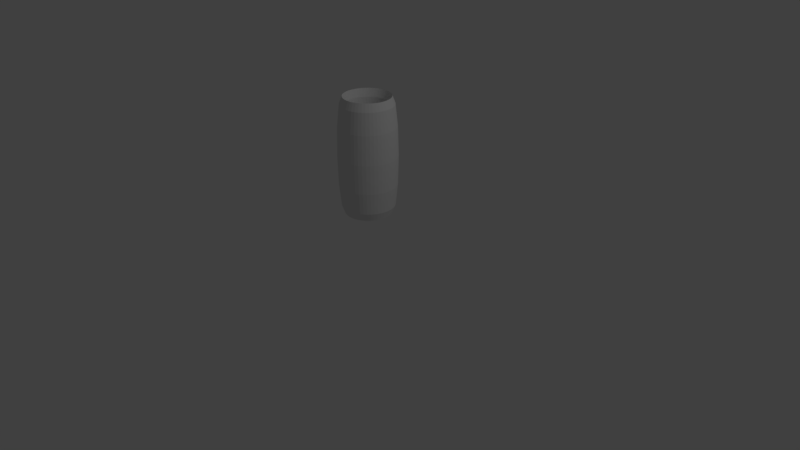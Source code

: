 # Source: cup.blend  (saved by Blender 2.78.0; exported with 4.5.12 LTS)
import bpy
from mathutils import Matrix  # noqa: F401  (used for matrix-valued properties, if any)

bpy.ops.wm.read_factory_settings(use_empty=True)
scene = bpy.context.scene
scene.name = 'Scene'

# ---- collections
col_collection_1 = bpy.data.collections.new('Collection 1'); scene.collection.children.link(col_collection_1)

# ---- materials (node trees are filled in below, after node groups)
mat_white = bpy.data.materials.new('white')
mat_white.alpha_threshold = 0.0
mat_white.use_transparent_shadow = False
mat_white.roughness = 0.5

# ---- material node trees

# ---- world
world_world = bpy.data.worlds.new('World'); scene.world = world_world
world_world.color = (0.05088, 0.05088, 0.05088)
world_world.use_sun_shadow = False
world_world.sun_shadow_jitter_overblur = 0.0
world_world.cycles.sampling_method = 'MANUAL'

# ---- cameras
cam_camera = bpy.data.cameras.new('Camera')
cam_camera.clip_end = 100.0
cam_camera.lens = 35.0
cam_camera.sensor_width = 32.0
cam_camera.sensor_height = 18.0
cam_camera.ortho_scale = 7.314
cam_camera.dof.focus_distance = 0.0
cam_camera.dof.aperture_fstop = 128.0

# ---- lights
light_lamp = bpy.data.lights.new('Lamp', 'POINT')
light_lamp.transmission_factor = 0.0
light_lamp.cutoff_distance = 30.0
light_lamp.energy = 100.0
light_lamp.shadow_buffer_clip_start = 1.001
light_lamp.shadow_soft_size = 0.1
light_lamp.shadow_maximum_resolution = 0.006
light_lamp.use_absolute_resolution = True

# ---- meshes
me_x = bpy.data.meshes.new('円柱')
me_x.from_pydata([(0.0, 1.0, -1.0), (0.0, 1.0, 1.0), (0.1951, 0.9808, -1.0), (0.1951, 0.9808, 1.0), (0.3827, 0.9239, -1.0), (0.3827, 0.9239, 1.0), (0.5556, 0.8315, -1.0), (0.5556, 0.8315, 1.0), (0.7071, 0.7071, -1.0), (0.7071, 0.7071, 1.0), (0.8315, 0.5556, -1.0), (0.8315, 0.5556, 1.0), (0.9239, 0.3827, -1.0), (0.9239, 0.3827, 1.0), (0.9808, 0.1951, -1.0), (0.9808, 0.1951, 1.0), (1.0, 7.55e-08, -1.0), (1.0, 7.55e-08, 1.0), (0.9808, -0.1951, -1.0), (0.9808, -0.1951, 1.0), (0.9239, -0.3827, -1.0), (0.9239, -0.3827, 1.0), (0.8315, -0.5556, -1.0), (0.8315, -0.5556, 1.0), (0.7071, -0.7071, -1.0), (0.7071, -0.7071, 1.0), (0.5556, -0.8315, -1.0), (0.5556, -0.8315, 1.0), (0.3827, -0.9239, -1.0), (0.3827, -0.9239, 1.0), (0.1951, -0.9808, -1.0), (0.1951, -0.9808, 1.0), (-3.258e-07, -1.0, -1.0), (-3.258e-07, -1.0, 1.0), (-0.1951, -0.9808, -1.0), (-0.1951, -0.9808, 1.0), (-0.3827, -0.9239, -1.0), (-0.3827, -0.9239, 1.0), (-0.5556, -0.8315, -1.0), (-0.5556, -0.8315, 1.0), (-0.7071, -0.7071, -1.0), (-0.7071, -0.7071, 1.0), (-0.8315, -0.5556, -1.0), (-0.8315, -0.5556, 1.0), (-0.9239, -0.3827, -1.0), (-0.9239, -0.3827, 1.0), (-0.9808, -0.1951, -1.0), (-0.9808, -0.1951, 1.0), (-1.0, 9.656e-07, -1.0), (-1.0, 9.656e-07, 1.0), (-0.9808, 0.1951, -1.0), (-0.9808, 0.1951, 1.0), (-0.9239, 0.3827, -1.0), (-0.9239, 0.3827, 1.0), (-0.8315, 0.5556, -1.0), (-0.8315, 0.5556, 1.0), (-0.7071, 0.7071, -1.0), (-0.7071, 0.7071, 1.0), (-0.5556, 0.8315, -1.0), (-0.5556, 0.8315, 1.0), (-0.3827, 0.9239, -1.0), (-0.3827, 0.9239, 1.0), (-0.1951, 0.9808, -1.0), (-0.1951, 0.9808, 1.0), (1.24, 0.00344, 733.3), (1.207, 0.00344, 1108.0), (1.115, 0.00344, 1383.0), (0.9901, 0.00344, 1483.0), (0.8651, 0.00344, 1383.0), (0.7736, 0.00344, 1108.0), (0.7401, 0.00344, 733.3), (0.7736, 0.00344, 358.3), (0.8651, 0.00344, 83.76), (0.9901, 0.00344, -16.72), (1.115, 0.00344, 83.76), (1.207, 0.00344, 358.3), (1.229, 0.1666, 733.3), (1.196, 0.1622, 1108.0), (1.105, 0.1503, 1383.0), (0.9815, 0.134, 1483.0), (0.8576, 0.1177, 1383.0), (0.7668, 0.1057, 1108.0), (0.7336, 0.1013, 733.3), (0.7668, 0.1057, 358.3), (0.8576, 0.1177, 83.76), (0.9815, 0.134, -16.72), (1.105, 0.1503, 83.76), (1.196, 0.1622, 358.3), (1.197, 0.327, 733.3), (1.165, 0.3183, 1108.0), (1.077, 0.2946, 1383.0), (0.956, 0.2623, 1483.0), (0.8352, 0.2299, 1383.0), (0.7469, 0.2062, 1108.0), (0.7145, 0.1976, 733.3), (0.7469, 0.2062, 358.3), (0.8352, 0.2299, 83.76), (0.956, 0.2623, -16.72), (1.077, 0.2946, 83.76), (1.165, 0.3183, 358.3), (1.145, 0.4818, 733.3), (1.114, 0.469, 1108.0), (1.029, 0.434, 1383.0), (0.9139, 0.3861, 1483.0), (0.7985, 0.3383, 1383.0), (0.7139, 0.3033, 1108.0), (0.683, 0.2905, 733.3), (0.7139, 0.3033, 358.3), (0.7985, 0.3383, 83.76), (0.9139, 0.3861, -16.72), (1.029, 0.434, 83.76), (1.114, 0.469, 358.3), (1.073, 0.6284, 733.3), (1.044, 0.6117, 1108.0), (0.9643, 0.5659, 1383.0), (0.8561, 0.5034, 1483.0), (0.7478, 0.4409, 1383.0), (0.6686, 0.3952, 1108.0), (0.6396, 0.3784, 733.3), (0.6686, 0.3952, 358.3), (0.7478, 0.4409, 83.76), (0.8561, 0.5034, -16.72), (0.9643, 0.5659, 83.76), (1.044, 0.6117, 358.3), (0.9817, 0.7644, 733.3), (0.9552, 0.744, 1108.0), (0.8826, 0.6883, 1383.0), (0.7834, 0.6122, 1483.0), (0.6842, 0.5361, 1383.0), (0.6116, 0.4804, 1108.0), (0.5851, 0.46, 733.3), (0.6116, 0.4804, 358.3), (0.6842, 0.5361, 83.76), (0.7834, 0.6122, -16.72), (0.8826, 0.6883, 83.76), (0.9552, 0.744, 358.3), (0.8739, 0.8873, 733.3), (0.8503, 0.8636, 1108.0), (0.7856, 0.7989, 1383.0), (0.6972, 0.7105, 1483.0), (0.6088, 0.6222, 1383.0), (0.5441, 0.5575, 1108.0), (0.5204, 0.5338, 733.3), (0.5441, 0.5575, 358.3), (0.6088, 0.6222, 83.76), (0.6972, 0.7105, -16.72), (0.7856, 0.7989, 83.76), (0.8503, 0.8636, 358.3), (0.751, 0.9951, 733.3), (0.7306, 0.9686, 1108.0), (0.6749, 0.896, 1383.0), (0.5988, 0.7968, 1483.0), (0.5227, 0.6976, 1383.0), (0.467, 0.625, 1108.0), (0.4466, 0.5985, 733.3), (0.467, 0.625, 358.3), (0.5227, 0.6976, 83.76), (0.5988, 0.7968, -16.72), (0.6749, 0.896, 83.76), (0.7306, 0.9686, 358.3), (0.6151, 1.086, 733.3), (0.5983, 1.057, 1108.0), (0.5526, 0.9777, 1383.0), (0.4901, 0.8695, 1483.0), (0.4276, 0.7612, 1383.0), (0.3818, 0.682, 1108.0), (0.3651, 0.653, 733.3), (0.3818, 0.682, 358.3), (0.4276, 0.7612, 83.76), (0.4901, 0.8695, -16.72), (0.5526, 0.9777, 83.76), (0.5983, 1.057, 358.3), (0.4684, 1.158, 733.3), (0.4556, 1.127, 1108.0), (0.4206, 1.043, 1383.0), (0.3727, 0.9273, 1483.0), (0.3249, 0.8118, 1383.0), (0.2899, 0.7273, 1108.0), (0.2771, 0.6963, 733.3), (0.2899, 0.7273, 358.3), (0.3249, 0.8118, 83.76), (0.3727, 0.9273, -16.72), (0.4206, 1.043, 83.76), (0.4556, 1.127, 358.3), (0.3136, 1.211, 733.3), (0.3049, 1.178, 1108.0), (0.2812, 1.09, 1383.0), (0.2489, 0.9694, 1483.0), (0.2165, 0.8486, 1383.0), (0.1928, 0.7602, 1108.0), (0.1842, 0.7279, 733.3), (0.1928, 0.7602, 358.3), (0.2165, 0.8486, 83.76), (0.2489, 0.9694, -16.72), (0.2812, 1.09, 83.76), (0.3049, 1.178, 358.3), (0.1532, 1.243, 733.3), (0.1488, 1.21, 1108.0), (0.1369, 1.119, 1383.0), (0.1206, 0.9949, 1483.0), (0.1043, 0.871, 1383.0), (0.09232, 0.7802, 1108.0), (0.08795, 0.747, 733.3), (0.09232, 0.7802, 358.3), (0.1043, 0.871, 83.76), (0.1206, 0.9949, -16.72), (0.1369, 1.119, 83.76), (0.1488, 1.21, 358.3), (-0.009943, 1.253, 733.3), (-0.009943, 1.22, 1108.0), (-0.009943, 1.128, 1383.0), (-0.009943, 1.003, 1483.0), (-0.009943, 0.8784, 1383.0), (-0.009943, 0.7869, 1108.0), (-0.009943, 0.7534, 733.3), (-0.009943, 0.7869, 358.3), (-0.009943, 0.8784, 83.76), (-0.009943, 1.003, -16.72), (-0.009943, 1.128, 83.76), (-0.009943, 1.22, 358.3), (-0.1731, 1.243, 733.3), (-0.1687, 1.21, 1108.0), (-0.1568, 1.119, 1383.0), (-0.1405, 0.9949, 1483.0), (-0.1242, 0.871, 1383.0), (-0.1122, 0.7802, 1108.0), (-0.1078, 0.747, 733.3), (-0.1122, 0.7802, 358.3), (-0.1242, 0.871, 83.76), (-0.1405, 0.9949, -16.72), (-0.1568, 1.119, 83.76), (-0.1687, 1.21, 358.3), (-0.3335, 1.211, 733.3), (-0.3248, 1.178, 1108.0), (-0.3011, 1.09, 1383.0), (-0.2688, 0.9694, 1483.0), (-0.2364, 0.8486, 1383.0), (-0.2127, 0.7602, 1108.0), (-0.2041, 0.7279, 733.3), (-0.2127, 0.7602, 358.3), (-0.2364, 0.8486, 83.76), (-0.2688, 0.9694, -16.72), (-0.3011, 1.09, 83.76), (-0.3248, 1.178, 358.3), (-0.4883, 1.158, 733.3), (-0.4755, 1.127, 1108.0), (-0.4405, 1.043, 1383.0), (-0.3926, 0.9273, 1483.0), (-0.3448, 0.8118, 1383.0), (-0.3098, 0.7273, 1108.0), (-0.297, 0.6963, 733.3), (-0.3098, 0.7273, 358.3), (-0.3448, 0.8118, 83.76), (-0.3926, 0.9273, -16.72), (-0.4405, 1.043, 83.76), (-0.4755, 1.127, 358.3), (-0.6349, 1.086, 733.3), (-0.6182, 1.057, 1108.0), (-0.5724, 0.9777, 1383.0), (-0.5099, 0.8695, 1483.0), (-0.4474, 0.7612, 1383.0), (-0.4017, 0.682, 1108.0), (-0.3849, 0.653, 733.3), (-0.4017, 0.682, 358.3), (-0.4474, 0.7612, 83.76), (-0.5099, 0.8695, -16.72), (-0.5724, 0.9777, 83.76), (-0.6182, 1.057, 358.3), (-0.7709, 0.9951, 733.3), (-0.7505, 0.9686, 1108.0), (-0.6948, 0.896, 1383.0), (-0.6187, 0.7968, 1483.0), (-0.5426, 0.6976, 1383.0), (-0.4869, 0.625, 1108.0), (-0.4665, 0.5985, 733.3), (-0.4869, 0.625, 358.3), (-0.5426, 0.6976, 83.76), (-0.6187, 0.7968, -16.72), (-0.6948, 0.896, 83.76), (-0.7505, 0.9686, 358.3), (-0.8938, 0.8873, 733.3), (-0.8701, 0.8636, 1108.0), (-0.8054, 0.7989, 1383.0), (-0.7171, 0.7105, 1483.0), (-0.6287, 0.6222, 1383.0), (-0.564, 0.5575, 1108.0), (-0.5403, 0.5338, 733.3), (-0.564, 0.5575, 358.3), (-0.6287, 0.6222, 83.76), (-0.7171, 0.7105, -16.72), (-0.8054, 0.7989, 83.76), (-0.8701, 0.8636, 358.3), (-1.002, 0.7644, 733.3), (-0.9751, 0.744, 1108.0), (-0.9025, 0.6883, 1383.0), (-0.8033, 0.6122, 1483.0), (-0.7041, 0.5361, 1383.0), (-0.6315, 0.4804, 1108.0), (-0.605, 0.46, 733.3), (-0.6315, 0.4804, 358.3), (-0.7041, 0.5361, 83.76), (-0.8033, 0.6122, -16.72), (-0.9025, 0.6883, 83.76), (-0.9751, 0.744, 358.3), (-1.092, 0.6284, 733.3), (-1.063, 0.6117, 1108.0), (-0.9842, 0.5659, 1383.0), (-0.876, 0.5034, 1483.0), (-0.7677, 0.4409, 1383.0), (-0.6885, 0.3952, 1108.0), (-0.6595, 0.3784, 733.3), (-0.6885, 0.3952, 358.3), (-0.7677, 0.4409, 83.76), (-0.876, 0.5034, -16.72), (-0.9842, 0.5659, 83.76), (-1.063, 0.6117, 358.3), (-1.165, 0.4818, 733.3), (-1.134, 0.469, 1108.0), (-1.049, 0.434, 1383.0), (-0.9338, 0.3861, 1483.0), (-0.8183, 0.3383, 1383.0), (-0.7338, 0.3033, 1108.0), (-0.7029, 0.2905, 733.3), (-0.7338, 0.3033, 358.3), (-0.8183, 0.3383, 83.76), (-0.9338, 0.3861, -16.72), (-1.049, 0.434, 83.76), (-1.134, 0.469, 358.3), (-1.217, 0.327, 733.3), (-1.185, 0.3183, 1108.0), (-1.097, 0.2946, 1383.0), (-0.9759, 0.2623, 1483.0), (-0.8551, 0.2299, 1383.0), (-0.7667, 0.2062, 1108.0), (-0.7344, 0.1976, 733.3), (-0.7667, 0.2062, 358.3), (-0.8551, 0.2299, 83.76), (-0.9759, 0.2623, -16.72), (-1.097, 0.2946, 83.76), (-1.185, 0.3183, 358.3), (-1.249, 0.1666, 733.3), (-1.216, 0.1622, 1108.0), (-1.125, 0.1503, 1383.0), (-1.001, 0.134, 1483.0), (-0.8775, 0.1177, 1383.0), (-0.7867, 0.1057, 1108.0), (-0.7535, 0.1013, 733.3), (-0.7867, 0.1057, 358.3), (-0.8775, 0.1177, 83.76), (-1.001, 0.134, -16.72), (-1.125, 0.1503, 83.76), (-1.216, 0.1622, 358.3), (-1.26, 0.00344, 733.3), (-1.226, 0.00344, 1108.0), (-1.135, 0.00344, 1383.0), (-1.01, 0.00344, 1483.0), (-0.8849, 0.00344, 1383.0), (-0.7934, 0.00344, 1108.0), (-0.7599, 0.00344, 733.3), (-0.7934, 0.00344, 358.3), (-0.8849, 0.00344, 83.76), (-1.01, 0.00344, -16.72), (-1.135, 0.00344, 83.76), (-1.226, 0.00344, 358.3), (-1.249, -0.1597, 733.3), (-1.216, -0.1553, 1108.0), (-1.125, -0.1434, 1383.0), (-1.001, -0.1271, 1483.0), (-0.8775, -0.1108, 1383.0), (-0.7867, -0.09883, 1108.0), (-0.7535, -0.09446, 733.3), (-0.7867, -0.09883, 358.3), (-0.8775, -0.1108, 83.76), (-1.001, -0.1271, -16.72), (-1.125, -0.1434, 83.76), (-1.216, -0.1553, 358.3), (-1.217, -0.3201, 733.3), (-1.185, -0.3114, 1108.0), (-1.097, -0.2877, 1383.0), (-0.9759, -0.2554, 1483.0), (-0.8551, -0.223, 1383.0), (-0.7667, -0.1993, 1108.0), (-0.7344, -0.1907, 733.3), (-0.7667, -0.1993, 358.3), (-0.8551, -0.223, 83.76), (-0.9759, -0.2554, -16.72), (-1.097, -0.2877, 83.76), (-1.185, -0.3114, 358.3), (-1.165, -0.4749, 733.3), (-1.134, -0.4621, 1108.0), (-1.049, -0.4271, 1383.0), (-0.9338, -0.3792, 1483.0), (-0.8183, -0.3314, 1383.0), (-0.7338, -0.2964, 1108.0), (-0.7029, -0.2836, 733.3), (-0.7338, -0.2964, 358.3), (-0.8183, -0.3314, 83.76), (-0.9338, -0.3792, -16.72), (-1.049, -0.4271, 83.76), (-1.134, -0.4621, 358.3), (-1.092, -0.6216, 733.3), (-1.063, -0.6048, 1108.0), (-0.9842, -0.5591, 1383.0), (-0.876, -0.4966, 1483.0), (-0.7677, -0.4341, 1383.0), (-0.6885, -0.3883, 1108.0), (-0.6595, -0.3716, 733.3), (-0.6885, -0.3883, 358.3), (-0.7677, -0.4341, 83.76), (-0.876, -0.4966, -16.72), (-0.9842, -0.5591, 83.76), (-1.063, -0.6048, 358.3), (-1.002, -0.7575, 733.3), (-0.9751, -0.7371, 1108.0), (-0.9025, -0.6814, 1383.0), (-0.8033, -0.6053, 1483.0), (-0.7041, -0.5292, 1383.0), (-0.6315, -0.4735, 1108.0), (-0.605, -0.4531, 733.3), (-0.6315, -0.4735, 358.3), (-0.7041, -0.5292, 83.76), (-0.8033, -0.6053, -16.72), (-0.9025, -0.6814, 83.76), (-0.9751, -0.7371, 358.3), (-0.8938, -0.8804, 733.3), (-0.8701, -0.8568, 1108.0), (-0.8054, -0.7921, 1383.0), (-0.7171, -0.7037, 1483.0), (-0.6287, -0.6153, 1383.0), (-0.564, -0.5506, 1108.0), (-0.5403, -0.5269, 733.3), (-0.564, -0.5506, 358.3), (-0.6287, -0.6153, 83.76), (-0.7171, -0.7037, -16.72), (-0.8054, -0.7921, 83.76), (-0.8701, -0.8568, 358.3), (-0.7709, -0.9883, 733.3), (-0.7505, -0.9617, 1108.0), (-0.6948, -0.8891, 1383.0), (-0.6187, -0.7899, 1483.0), (-0.5426, -0.6907, 1383.0), (-0.4869, -0.6181, 1108.0), (-0.4665, -0.5916, 733.3), (-0.4869, -0.6181, 358.3), (-0.5426, -0.6907, 83.76), (-0.6187, -0.7899, -16.72), (-0.6948, -0.8891, 83.76), (-0.7505, -0.9617, 358.3), (-0.6349, -1.079, 733.3), (-0.6182, -1.05, 1108.0), (-0.5724, -0.9708, 1383.0), (-0.5099, -0.8626, 1483.0), (-0.4474, -0.7543, 1383.0), (-0.4017, -0.6751, 1108.0), (-0.3849, -0.6461, 733.3), (-0.4017, -0.6751, 358.3), (-0.4474, -0.7543, 83.76), (-0.5099, -0.8626, -16.72), (-0.5724, -0.9708, 83.76), (-0.6182, -1.05, 358.3), (-0.4883, -1.151, 733.3), (-0.4755, -1.12, 1108.0), (-0.4405, -1.036, 1383.0), (-0.3926, -0.9204, 1483.0), (-0.3448, -0.805, 1383.0), (-0.3098, -0.7204, 1108.0), (-0.297, -0.6895, 733.3), (-0.3098, -0.7204, 358.3), (-0.3448, -0.805, 83.76), (-0.3926, -0.9204, -16.72), (-0.4405, -1.036, 83.76), (-0.4755, -1.12, 358.3), (-0.3335, -1.204, 733.3), (-0.3248, -1.172, 1108.0), (-0.3011, -1.083, 1383.0), (-0.2688, -0.9625, 1483.0), (-0.2364, -0.8417, 1383.0), (-0.2127, -0.7534, 1108.0), (-0.2041, -0.721, 733.3), (-0.2127, -0.7534, 358.3), (-0.2364, -0.8417, 83.76), (-0.2688, -0.9625, -16.72), (-0.3011, -1.083, 83.76), (-0.3248, -1.172, 358.3), (-0.1731, -1.236, 733.3), (-0.1687, -1.203, 1108.0), (-0.1568, -1.112, 1383.0), (-0.1405, -0.988, 1483.0), (-0.1242, -0.8641, 1383.0), (-0.1122, -0.7734, 1108.0), (-0.1078, -0.7401, 733.3), (-0.1122, -0.7734, 358.3), (-0.1242, -0.8641, 83.76), (-0.1405, -0.988, -16.72), (-0.1568, -1.112, 83.76), (-0.1687, -1.203, 358.3), (-0.009943, -1.247, 733.3), (-0.009943, -1.213, 1108.0), (-0.009943, -1.122, 1383.0), (-0.009943, -0.9966, 1483.0), (-0.009943, -0.8716, 1383.0), (-0.009943, -0.7801, 1108.0), (-0.009943, -0.7466, 733.3), (-0.009943, -0.7801, 358.3), (-0.009943, -0.8716, 83.76), (-0.009943, -0.9966, -16.72), (-0.009943, -1.122, 83.76), (-0.009943, -1.213, 358.3), (0.1532, -1.236, 733.3), (0.1488, -1.203, 1108.0), (0.1369, -1.112, 1383.0), (0.1206, -0.988, 1483.0), (0.1043, -0.8641, 1383.0), (0.09232, -0.7734, 1108.0), (0.08795, -0.7401, 733.3), (0.09232, -0.7734, 358.3), (0.1043, -0.8641, 83.76), (0.1206, -0.988, -16.72), (0.1369, -1.112, 83.76), (0.1488, -1.203, 358.3), (0.3136, -1.204, 733.3), (0.3049, -1.172, 1108.0), (0.2812, -1.083, 1383.0), (0.2489, -0.9625, 1483.0), (0.2165, -0.8417, 1383.0), (0.1928, -0.7534, 1108.0), (0.1842, -0.721, 733.3), (0.1928, -0.7534, 358.3), (0.2165, -0.8417, 83.76), (0.2489, -0.9625, -16.72), (0.2812, -1.083, 83.76), (0.3049, -1.172, 358.3), (0.4684, -1.151, 733.3), (0.4556, -1.12, 1108.0), (0.4206, -1.036, 1383.0), (0.3727, -0.9204, 1483.0), (0.3249, -0.805, 1383.0), (0.2899, -0.7204, 1108.0), (0.2771, -0.6895, 733.3), (0.2899, -0.7204, 358.3), (0.3249, -0.805, 83.76), (0.3727, -0.9204, -16.72), (0.4206, -1.036, 83.76), (0.4556, -1.12, 358.3), (0.6151, -1.079, 733.3), (0.5983, -1.05, 1108.0), (0.5526, -0.9708, 1383.0), (0.4901, -0.8626, 1483.0), (0.4276, -0.7543, 1383.0), (0.3818, -0.6751, 1108.0), (0.3651, -0.6461, 733.3), (0.3818, -0.6751, 358.3), (0.4276, -0.7543, 83.76), (0.4901, -0.8626, -16.72), (0.5526, -0.9708, 83.76), (0.5983, -1.05, 358.3), (0.751, -0.9883, 733.3), (0.7306, -0.9617, 1108.0), (0.6749, -0.8891, 1383.0), (0.5988, -0.7899, 1483.0), (0.5227, -0.6907, 1383.0), (0.467, -0.6181, 1108.0), (0.4466, -0.5916, 733.3), (0.467, -0.6181, 358.3), (0.5227, -0.6907, 83.76), (0.5988, -0.7899, -16.72), (0.6749, -0.8891, 83.76), (0.7306, -0.9617, 358.3), (0.8739, -0.8804, 733.3), (0.8503, -0.8568, 1108.0), (0.7856, -0.7921, 1383.0), (0.6972, -0.7037, 1483.0), (0.6088, -0.6153, 1383.0), (0.5441, -0.5506, 1108.0), (0.5204, -0.5269, 733.3), (0.5441, -0.5506, 358.3), (0.6088, -0.6153, 83.76), (0.6972, -0.7037, -16.72), (0.7856, -0.7921, 83.76), (0.8503, -0.8568, 358.3), (0.9817, -0.7575, 733.3), (0.9552, -0.7371, 1108.0), (0.8826, -0.6814, 1383.0), (0.7834, -0.6053, 1483.0), (0.6842, -0.5292, 1383.0), (0.6116, -0.4735, 1108.0), (0.5851, -0.4531, 733.3), (0.6116, -0.4735, 358.3), (0.6842, -0.5292, 83.76), (0.7834, -0.6053, -16.72), (0.8826, -0.6814, 83.76), (0.9552, -0.7371, 358.3), (1.073, -0.6216, 733.3), (1.044, -0.6048, 1108.0), (0.9643, -0.5591, 1383.0), (0.8561, -0.4966, 1483.0), (0.7478, -0.4341, 1383.0), (0.6686, -0.3883, 1108.0), (0.6396, -0.3716, 733.3), (0.6686, -0.3883, 358.3), (0.7478, -0.4341, 83.76), (0.8561, -0.4966, -16.72), (0.9643, -0.5591, 83.76), (1.044, -0.6048, 358.3), (1.145, -0.4749, 733.3), (1.114, -0.4621, 1108.0), (1.029, -0.4271, 1383.0), (0.9139, -0.3792, 1483.0), (0.7985, -0.3314, 1383.0), (0.7139, -0.2964, 1108.0), (0.683, -0.2836, 733.3), (0.7139, -0.2964, 358.3), (0.7985, -0.3314, 83.76), (0.9139, -0.3792, -16.72), (1.029, -0.4271, 83.76), (1.114, -0.4621, 358.3), (1.197, -0.3201, 733.3), (1.165, -0.3114, 1108.0), (1.077, -0.2877, 1383.0), (0.956, -0.2554, 1483.0), (0.8352, -0.223, 1383.0), (0.7469, -0.1993, 1108.0), (0.7145, -0.1907, 733.3), (0.7469, -0.1993, 358.3), (0.8352, -0.223, 83.76), (0.956, -0.2554, -16.72), (1.077, -0.2877, 83.76), (1.165, -0.3114, 358.3), (1.229, -0.1597, 733.3), (1.196, -0.1553, 1108.0), (1.105, -0.1434, 1383.0), (0.9815, -0.1271, 1483.0), (0.8576, -0.1108, 1383.0), (0.7668, -0.09883, 1108.0), (0.7336, -0.09446, 733.3), (0.7668, -0.09883, 358.3), (0.8576, -0.1108, 83.76), (0.9815, -0.1271, -16.72), (1.105, -0.1434, 83.76), (1.196, -0.1553, 358.3)], [], [(0, 1, 3, 2), (2, 3, 5, 4), (4, 5, 7, 6), (6, 7, 9, 8), (8, 9, 11, 10), (10, 11, 13, 12), (12, 13, 15, 14), (14, 15, 17, 16), (16, 17, 19, 18), (18, 19, 21, 20), (20, 21, 23, 22), (22, 23, 25, 24), (24, 25, 27, 26), (26, 27, 29, 28), (28, 29, 31, 30), (30, 31, 33, 32), (32, 33, 35, 34), (34, 35, 37, 36), (36, 37, 39, 38), (38, 39, 41, 40), (40, 41, 43, 42), (42, 43, 45, 44), (44, 45, 47, 46), (46, 47, 49, 48), (48, 49, 51, 50), (50, 51, 53, 52), (52, 53, 55, 54), (54, 55, 57, 56), (56, 57, 59, 58), (58, 59, 61, 60), (3, 1, 63, 61, 59, 57, 55, 53, 51, 49, 47, 45, 43, 41, 39, 37, 35, 33, 31, 29, 27, 25, 23, 21, 19, 17, 15, 13, 11, 9, 7, 5), (60, 61, 63, 62), (62, 63, 1, 0), (0, 2, 4, 6, 8, 10, 12, 14, 16, 18, 20, 22, 24, 26, 28, 30, 32, 34, 36, 38, 40, 42, 44, 46, 48, 50, 52, 54, 56, 58, 60, 62), (64, 76, 77, 65), (65, 77, 78, 66), (66, 78, 79, 67), (67, 79, 80, 68), (68, 80, 81, 69), (69, 81, 82, 70), (70, 82, 83, 71), (71, 83, 84, 72), (72, 84, 85, 73), (73, 85, 86, 74), (74, 86, 87, 75), (64, 75, 87, 76), (76, 88, 89, 77), (77, 89, 90, 78), (78, 90, 91, 79), (79, 91, 92, 80), (80, 92, 93, 81), (81, 93, 94, 82), (82, 94, 95, 83), (83, 95, 96, 84), (84, 96, 97, 85), (85, 97, 98, 86), (86, 98, 99, 87), (87, 99, 88, 76), (88, 100, 101, 89), (89, 101, 102, 90), (90, 102, 103, 91), (91, 103, 104, 92), (92, 104, 105, 93), (93, 105, 106, 94), (94, 106, 107, 95), (95, 107, 108, 96), (96, 108, 109, 97), (97, 109, 110, 98), (98, 110, 111, 99), (99, 111, 100, 88), (100, 112, 113, 101), (101, 113, 114, 102), (102, 114, 115, 103), (103, 115, 116, 104), (104, 116, 117, 105), (105, 117, 118, 106), (106, 118, 119, 107), (107, 119, 120, 108), (108, 120, 121, 109), (109, 121, 122, 110), (110, 122, 123, 111), (111, 123, 112, 100), (112, 124, 125, 113), (113, 125, 126, 114), (114, 126, 127, 115), (115, 127, 128, 116), (116, 128, 129, 117), (117, 129, 130, 118), (118, 130, 131, 119), (119, 131, 132, 120), (120, 132, 133, 121), (121, 133, 134, 122), (122, 134, 135, 123), (123, 135, 124, 112), (124, 136, 137, 125), (125, 137, 138, 126), (126, 138, 139, 127), (127, 139, 140, 128), (128, 140, 141, 129), (129, 141, 142, 130), (130, 142, 143, 131), (131, 143, 144, 132), (132, 144, 145, 133), (133, 145, 146, 134), (134, 146, 147, 135), (135, 147, 136, 124), (136, 148, 149, 137), (137, 149, 150, 138), (138, 150, 151, 139), (139, 151, 152, 140), (140, 152, 153, 141), (141, 153, 154, 142), (142, 154, 155, 143), (143, 155, 156, 144), (144, 156, 157, 145), (145, 157, 158, 146), (146, 158, 159, 147), (147, 159, 148, 136), (148, 160, 161, 149), (149, 161, 162, 150), (150, 162, 163, 151), (151, 163, 164, 152), (152, 164, 165, 153), (153, 165, 166, 154), (154, 166, 167, 155), (155, 167, 168, 156), (156, 168, 169, 157), (157, 169, 170, 158), (158, 170, 171, 159), (159, 171, 160, 148), (160, 172, 173, 161), (161, 173, 174, 162), (162, 174, 175, 163), (163, 175, 176, 164), (164, 176, 177, 165), (165, 177, 178, 166), (166, 178, 179, 167), (167, 179, 180, 168), (168, 180, 181, 169), (169, 181, 182, 170), (170, 182, 183, 171), (171, 183, 172, 160), (172, 184, 185, 173), (173, 185, 186, 174), (174, 186, 187, 175), (175, 187, 188, 176), (176, 188, 189, 177), (177, 189, 190, 178), (178, 190, 191, 179), (179, 191, 192, 180), (180, 192, 193, 181), (181, 193, 194, 182), (182, 194, 195, 183), (183, 195, 184, 172), (184, 196, 197, 185), (185, 197, 198, 186), (186, 198, 199, 187), (187, 199, 200, 188), (188, 200, 201, 189), (189, 201, 202, 190), (190, 202, 203, 191), (191, 203, 204, 192), (192, 204, 205, 193), (193, 205, 206, 194), (194, 206, 207, 195), (195, 207, 196, 184), (196, 208, 209, 197), (197, 209, 210, 198), (198, 210, 211, 199), (199, 211, 212, 200), (200, 212, 213, 201), (201, 213, 214, 202), (202, 214, 215, 203), (203, 215, 216, 204), (204, 216, 217, 205), (205, 217, 218, 206), (206, 218, 219, 207), (207, 219, 208, 196), (208, 220, 221, 209), (209, 221, 222, 210), (210, 222, 223, 211), (211, 223, 224, 212), (212, 224, 225, 213), (213, 225, 226, 214), (214, 226, 227, 215), (215, 227, 228, 216), (216, 228, 229, 217), (217, 229, 230, 218), (218, 230, 231, 219), (219, 231, 220, 208), (220, 232, 233, 221), (221, 233, 234, 222), (222, 234, 235, 223), (223, 235, 236, 224), (224, 236, 237, 225), (225, 237, 238, 226), (226, 238, 239, 227), (227, 239, 240, 228), (228, 240, 241, 229), (229, 241, 242, 230), (230, 242, 243, 231), (231, 243, 232, 220), (232, 244, 245, 233), (233, 245, 246, 234), (234, 246, 247, 235), (235, 247, 248, 236), (236, 248, 249, 237), (237, 249, 250, 238), (238, 250, 251, 239), (239, 251, 252, 240), (240, 252, 253, 241), (241, 253, 254, 242), (242, 254, 255, 243), (243, 255, 244, 232), (244, 256, 257, 245), (245, 257, 258, 246), (246, 258, 259, 247), (247, 259, 260, 248), (248, 260, 261, 249), (249, 261, 262, 250), (250, 262, 263, 251), (251, 263, 264, 252), (252, 264, 265, 253), (253, 265, 266, 254), (254, 266, 267, 255), (255, 267, 256, 244), (256, 268, 269, 257), (257, 269, 270, 258), (258, 270, 271, 259), (259, 271, 272, 260), (260, 272, 273, 261), (261, 273, 274, 262), (262, 274, 275, 263), (263, 275, 276, 264), (264, 276, 277, 265), (265, 277, 278, 266), (266, 278, 279, 267), (267, 279, 268, 256), (268, 280, 281, 269), (269, 281, 282, 270), (270, 282, 283, 271), (271, 283, 284, 272), (272, 284, 285, 273), (273, 285, 286, 274), (274, 286, 287, 275), (275, 287, 288, 276), (276, 288, 289, 277), (277, 289, 290, 278), (278, 290, 291, 279), (279, 291, 280, 268), (280, 292, 293, 281), (281, 293, 294, 282), (282, 294, 295, 283), (283, 295, 296, 284), (284, 296, 297, 285), (285, 297, 298, 286), (286, 298, 299, 287), (287, 299, 300, 288), (288, 300, 301, 289), (289, 301, 302, 290), (290, 302, 303, 291), (291, 303, 292, 280), (292, 304, 305, 293), (293, 305, 306, 294), (294, 306, 307, 295), (295, 307, 308, 296), (296, 308, 309, 297), (297, 309, 310, 298), (298, 310, 311, 299), (299, 311, 312, 300), (300, 312, 313, 301), (301, 313, 314, 302), (302, 314, 315, 303), (303, 315, 304, 292), (304, 316, 317, 305), (305, 317, 318, 306), (306, 318, 319, 307), (307, 319, 320, 308), (308, 320, 321, 309), (309, 321, 322, 310), (310, 322, 323, 311), (311, 323, 324, 312), (312, 324, 325, 313), (313, 325, 326, 314), (314, 326, 327, 315), (315, 327, 316, 304), (316, 328, 329, 317), (317, 329, 330, 318), (318, 330, 331, 319), (319, 331, 332, 320), (320, 332, 333, 321), (321, 333, 334, 322), (322, 334, 335, 323), (323, 335, 336, 324), (324, 336, 337, 325), (325, 337, 338, 326), (326, 338, 339, 327), (327, 339, 328, 316), (328, 340, 341, 329), (329, 341, 342, 330), (330, 342, 343, 331), (331, 343, 344, 332), (332, 344, 345, 333), (333, 345, 346, 334), (334, 346, 347, 335), (335, 347, 348, 336), (336, 348, 349, 337), (337, 349, 350, 338), (338, 350, 351, 339), (339, 351, 340, 328), (340, 352, 353, 341), (341, 353, 354, 342), (342, 354, 355, 343), (343, 355, 356, 344), (344, 356, 357, 345), (345, 357, 358, 346), (346, 358, 359, 347), (347, 359, 360, 348), (348, 360, 361, 349), (349, 361, 362, 350), (350, 362, 363, 351), (351, 363, 352, 340), (352, 364, 365, 353), (353, 365, 366, 354), (354, 366, 367, 355), (355, 367, 368, 356), (356, 368, 369, 357), (357, 369, 370, 358), (358, 370, 371, 359), (359, 371, 372, 360), (360, 372, 373, 361), (361, 373, 374, 362), (362, 374, 375, 363), (363, 375, 364, 352), (364, 376, 377, 365), (365, 377, 378, 366), (366, 378, 379, 367), (367, 379, 380, 368), (368, 380, 381, 369), (369, 381, 382, 370), (370, 382, 383, 371), (371, 383, 384, 372), (372, 384, 385, 373), (373, 385, 386, 374), (374, 386, 387, 375), (375, 387, 376, 364), (376, 388, 389, 377), (377, 389, 390, 378), (378, 390, 391, 379), (379, 391, 392, 380), (380, 392, 393, 381), (381, 393, 394, 382), (382, 394, 395, 383), (383, 395, 396, 384), (384, 396, 397, 385), (385, 397, 398, 386), (386, 398, 399, 387), (387, 399, 388, 376), (388, 400, 401, 389), (389, 401, 402, 390), (390, 402, 403, 391), (391, 403, 404, 392), (392, 404, 405, 393), (393, 405, 406, 394), (394, 406, 407, 395), (395, 407, 408, 396), (396, 408, 409, 397), (397, 409, 410, 398), (398, 410, 411, 399), (399, 411, 400, 388), (400, 412, 413, 401), (401, 413, 414, 402), (402, 414, 415, 403), (403, 415, 416, 404), (404, 416, 417, 405), (405, 417, 418, 406), (406, 418, 419, 407), (407, 419, 420, 408), (408, 420, 421, 409), (409, 421, 422, 410), (410, 422, 423, 411), (411, 423, 412, 400), (412, 424, 425, 413), (413, 425, 426, 414), (414, 426, 427, 415), (415, 427, 428, 416), (416, 428, 429, 417), (417, 429, 430, 418), (418, 430, 431, 419), (419, 431, 432, 420), (420, 432, 433, 421), (421, 433, 434, 422), (422, 434, 435, 423), (423, 435, 424, 412), (424, 436, 437, 425), (425, 437, 438, 426), (426, 438, 439, 427), (427, 439, 440, 428), (428, 440, 441, 429), (429, 441, 442, 430), (430, 442, 443, 431), (431, 443, 444, 432), (432, 444, 445, 433), (433, 445, 446, 434), (434, 446, 447, 435), (435, 447, 436, 424), (436, 448, 449, 437), (437, 449, 450, 438), (438, 450, 451, 439), (439, 451, 452, 440), (440, 452, 453, 441), (441, 453, 454, 442), (442, 454, 455, 443), (443, 455, 456, 444), (444, 456, 457, 445), (445, 457, 458, 446), (446, 458, 459, 447), (447, 459, 448, 436), (448, 460, 461, 449), (449, 461, 462, 450), (450, 462, 463, 451), (451, 463, 464, 452), (452, 464, 465, 453), (453, 465, 466, 454), (454, 466, 467, 455), (455, 467, 468, 456), (456, 468, 469, 457), (457, 469, 470, 458), (458, 470, 471, 459), (459, 471, 460, 448), (460, 472, 473, 461), (461, 473, 474, 462), (462, 474, 475, 463), (463, 475, 476, 464), (464, 476, 477, 465), (465, 477, 478, 466), (466, 478, 479, 467), (467, 479, 480, 468), (468, 480, 481, 469), (469, 481, 482, 470), (470, 482, 483, 471), (471, 483, 472, 460), (472, 484, 485, 473), (473, 485, 486, 474), (474, 486, 487, 475), (475, 487, 488, 476), (476, 488, 489, 477), (477, 489, 490, 478), (478, 490, 491, 479), (479, 491, 492, 480), (480, 492, 493, 481), (481, 493, 494, 482), (482, 494, 495, 483), (483, 495, 484, 472), (484, 496, 497, 485), (485, 497, 498, 486), (486, 498, 499, 487), (487, 499, 500, 488), (488, 500, 501, 489), (489, 501, 502, 490), (490, 502, 503, 491), (491, 503, 504, 492), (492, 504, 505, 493), (493, 505, 506, 494), (494, 506, 507, 495), (495, 507, 496, 484), (496, 508, 509, 497), (497, 509, 510, 498), (498, 510, 511, 499), (499, 511, 512, 500), (500, 512, 513, 501), (501, 513, 514, 502), (502, 514, 515, 503), (503, 515, 516, 504), (504, 516, 517, 505), (505, 517, 518, 506), (506, 518, 519, 507), (507, 519, 508, 496), (508, 520, 521, 509), (509, 521, 522, 510), (510, 522, 523, 511), (511, 523, 524, 512), (512, 524, 525, 513), (513, 525, 526, 514), (514, 526, 527, 515), (515, 527, 528, 516), (516, 528, 529, 517), (517, 529, 530, 518), (518, 530, 531, 519), (519, 531, 520, 508), (520, 532, 533, 521), (521, 533, 534, 522), (522, 534, 535, 523), (523, 535, 536, 524), (524, 536, 537, 525), (525, 537, 538, 526), (526, 538, 539, 527), (527, 539, 540, 528), (528, 540, 541, 529), (529, 541, 542, 530), (530, 542, 543, 531), (531, 543, 532, 520), (532, 544, 545, 533), (533, 545, 546, 534), (534, 546, 547, 535), (535, 547, 548, 536), (536, 548, 549, 537), (537, 549, 550, 538), (538, 550, 551, 539), (539, 551, 552, 540), (540, 552, 553, 541), (541, 553, 554, 542), (542, 554, 555, 543), (543, 555, 544, 532), (544, 556, 557, 545), (545, 557, 558, 546), (546, 558, 559, 547), (547, 559, 560, 548), (548, 560, 561, 549), (549, 561, 562, 550), (550, 562, 563, 551), (551, 563, 564, 552), (552, 564, 565, 553), (553, 565, 566, 554), (554, 566, 567, 555), (555, 567, 556, 544), (556, 568, 569, 557), (557, 569, 570, 558), (558, 570, 571, 559), (559, 571, 572, 560), (560, 572, 573, 561), (561, 573, 574, 562), (562, 574, 575, 563), (563, 575, 576, 564), (564, 576, 577, 565), (565, 577, 578, 566), (566, 578, 579, 567), (567, 579, 568, 556), (568, 580, 581, 569), (569, 581, 582, 570), (570, 582, 583, 571), (571, 583, 584, 572), (572, 584, 585, 573), (573, 585, 586, 574), (574, 586, 587, 575), (575, 587, 588, 576), (576, 588, 589, 577), (577, 589, 590, 578), (578, 590, 591, 579), (579, 591, 580, 568), (580, 592, 593, 581), (581, 593, 594, 582), (582, 594, 595, 583), (583, 595, 596, 584), (584, 596, 597, 585), (585, 597, 598, 586), (586, 598, 599, 587), (587, 599, 600, 588), (588, 600, 601, 589), (589, 601, 602, 590), (590, 602, 603, 591), (591, 603, 592, 580), (592, 604, 605, 593), (593, 605, 606, 594), (594, 606, 607, 595), (595, 607, 608, 596), (596, 608, 609, 597), (597, 609, 610, 598), (598, 610, 611, 599), (599, 611, 612, 600), (600, 612, 613, 601), (601, 613, 614, 602), (602, 614, 615, 603), (603, 615, 604, 592), (604, 616, 617, 605), (605, 617, 618, 606), (606, 618, 619, 607), (607, 619, 620, 608), (608, 620, 621, 609), (609, 621, 622, 610), (610, 622, 623, 611), (611, 623, 624, 612), (612, 624, 625, 613), (613, 625, 626, 614), (614, 626, 627, 615), (615, 627, 616, 604), (616, 628, 629, 617), (617, 629, 630, 618), (618, 630, 631, 619), (619, 631, 632, 620), (620, 632, 633, 621), (621, 633, 634, 622), (622, 634, 635, 623), (623, 635, 636, 624), (624, 636, 637, 625), (625, 637, 638, 626), (626, 638, 639, 627), (627, 639, 628, 616), (628, 64, 65, 629), (629, 65, 66, 630), (630, 66, 67, 631), (631, 67, 68, 632), (632, 68, 69, 633), (633, 69, 70, 634), (634, 70, 71, 635), (635, 71, 72, 636), (636, 72, 73, 637), (637, 73, 74, 638), (638, 74, 75, 639), (639, 75, 64, 628)])
me_x.materials.append(mat_white)
me_x.use_remesh_preserve_volume = False
me_x.use_remesh_preserve_attributes = False
me_x.use_mirror_vertex_groups = False
me_x.update()

# ---- objects
ob_x = bpy.data.objects.new('円柱', me_x)
ob_lamp = bpy.data.objects.new('Lamp', light_lamp)
ob_camera = bpy.data.objects.new('Camera', cam_camera)

# ---- transforms, parenting, visibility, modifiers, constraints
ob_x.location = (-0.00303, 0.01447, 0.6291)
ob_x.scale = (0.3, 0.3, 0.001)
ob_x.lineart.crease_threshold = 0.0
ob_lamp.location = (4.076, 1.005, 5.904)
ob_lamp.rotation_euler = (0.6503, 0.05522, 1.866)
ob_lamp.lock_rotations_4d = False
ob_lamp.empty_display_type = 'ARROWS'
ob_lamp.color = (0.0, 0.0, 0.0, 0.0)
ob_lamp.lineart.crease_threshold = 0.0
ob_camera.location = (7.481, -6.508, 5.344)
ob_camera.rotation_euler = (1.109, 0.0, 0.8149)
ob_camera.lock_rotations_4d = False
ob_camera.empty_display_type = 'ARROWS'
ob_camera.color = (0.0, 0.0, 0.0, 0.0)
ob_camera.display_type = 'WIRE'
ob_camera.lineart.crease_threshold = 0.0

# ---- collection membership
col_collection_1.objects.link(ob_x)
col_collection_1.objects.link(ob_lamp)
col_collection_1.objects.link(ob_camera)

# ---- scene / render settings (as saved in the file)
scene.camera = ob_camera
scene.frame_start = 1; scene.frame_end = 250; scene.frame_set(1)
scene.render.engine = 'BLENDER_EEVEE_NEXT'
scene.render.resolution_percentage = 50
scene.render.dither_intensity = 0.0
scene.cycles.use_denoising = False
scene.cycles.samples = 128
scene.cycles.sampling_pattern = 'TABULATED_SOBOL'
scene.cycles.light_sampling_threshold = 0.0
scene.cycles.use_adaptive_sampling = False
scene.cycles.use_light_tree = False
scene.cycles.blur_glossy = 0.0
scene.cycles.sample_clamp_indirect = 0.0
scene.view_settings.view_transform = 'Standard'
bpy.context.view_layer.update()
